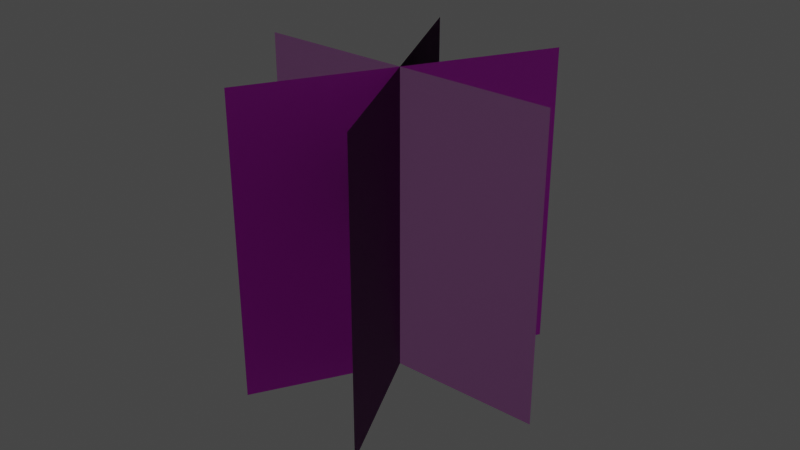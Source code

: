 # Source: leaves_prototype.blend  (saved by Blender 2.83.19; exported with 4.5.12 LTS)
import bpy
from mathutils import Matrix  # noqa: F401  (used for matrix-valued properties, if any)

bpy.ops.wm.read_factory_settings(use_empty=True)
scene = bpy.context.scene
scene.name = 'Scene'

# ---- collections
col_collection = bpy.data.collections.new('Collection'); scene.collection.children.link(col_collection)

# ---- images (referenced by path relative to the original .blend; pixels are not part of the script)
import os
ASSET_DIR = os.environ.get("B2B_ASSET_DIR", "")  # directory of the original .blend (textures are referenced by path, not embedded)
HERE = os.path.dirname(os.path.abspath(__file__))  # packed textures are extracted next to this script under _unpacked/

def load_image(name, relpath, width, height, colorspace="sRGB"):
    """Load a texture the original file referenced (path relative to the .blend, or extracted next to this script)."""
    p = next((c for c in (os.path.join(HERE, relpath), os.path.join(ASSET_DIR, relpath)) if relpath and os.path.exists(c)), "")
    if p:
        img = bpy.data.images.load(p, check_existing=True)
        img.name = name
    else:  # same state as the original file: an image datablock whose file is absent (Cycles renders it pink)
        img = bpy.data.images.new(name, width, height)
        img.source = "FILE"
        img.filepath = "//" + (relpath or name)
    img.colorspace_settings.name = colorspace
    return img
img_leaves_texture_001 = load_image('leaves_texture.001', 'leaves_prototype_texture.png', 1024, 1024, 'sRGB')
img_leaves_texture = load_image('leaves_texture', 'leaves_prototype_texture.png', 1024, 1024, 'sRGB')
img_leaves_texture_002 = load_image('leaves_texture.002', 'leaves_prototype_texture.png', 1024, 1024, 'sRGB')

# ---- materials (node trees are filled in below, after node groups)
mat_material_002 = bpy.data.materials.new('Material.002')
mat_material_002.use_transparent_shadow = False
mat_material_001 = bpy.data.materials.new('Material.001')
mat_material_001.use_transparent_shadow = False
mat_material_003 = bpy.data.materials.new('Material.003')
mat_material_003.use_transparent_shadow = False

# ---- material node trees
mat_material_002.use_nodes = True; mat_material_002.node_tree.nodes.clear()
_N = mat_material_002.node_tree.nodes; _L = mat_material_002.node_tree.links
n0 = _N.new('ShaderNodeBsdfPrincipled'); n0.name = 'Principled BSDF'; n0.location = (10, 300)
n0.distribution = 'GGX'
n0.subsurface_method = 'BURLEY'
n0.inputs[3].default_value = 1.45
n0.inputs[27].default_value = (0.0, 0.0, 0.0, 1.0)
n0.inputs[28].default_value = 1.0
n1 = _N.new('ShaderNodeOutputMaterial'); n1.name = 'Material Output'; n1.location = (300, 300)
n2 = _N.new('ShaderNodeTexImage'); n2.name = 'Image Texture'; n2.location = (-280, 275)
n2.image = img_leaves_texture_001
_L.new(n0.outputs[0], n1.inputs[0])
_L.new(n2.outputs[0], n0.inputs[0])
n1.is_active_output = True
mat_material_001.use_nodes = True; mat_material_001.node_tree.nodes.clear()
_N = mat_material_001.node_tree.nodes; _L = mat_material_001.node_tree.links
n0 = _N.new('ShaderNodeBsdfPrincipled'); n0.name = 'Principled BSDF'; n0.location = (10, 300)
n0.distribution = 'GGX'
n0.subsurface_method = 'BURLEY'
n0.inputs[3].default_value = 1.45
n0.inputs[27].default_value = (0.0, 0.0, 0.0, 1.0)
n0.inputs[28].default_value = 1.0
n1 = _N.new('ShaderNodeOutputMaterial'); n1.name = 'Material Output'; n1.location = (300, 300)
n2 = _N.new('ShaderNodeTexImage'); n2.name = 'Image Texture'; n2.location = (-280, 275)
n2.image = img_leaves_texture
_L.new(n0.outputs[0], n1.inputs[0])
_L.new(n2.outputs[0], n0.inputs[0])
n1.is_active_output = True
mat_material_003.use_nodes = True; mat_material_003.node_tree.nodes.clear()
_N = mat_material_003.node_tree.nodes; _L = mat_material_003.node_tree.links
n0 = _N.new('ShaderNodeBsdfPrincipled'); n0.name = 'Principled BSDF'; n0.location = (10, 300)
n0.distribution = 'GGX'
n0.subsurface_method = 'BURLEY'
n0.inputs[3].default_value = 1.45
n0.inputs[27].default_value = (0.0, 0.0, 0.0, 1.0)
n0.inputs[28].default_value = 1.0
n1 = _N.new('ShaderNodeOutputMaterial'); n1.name = 'Material Output'; n1.location = (300, 300)
n2 = _N.new('ShaderNodeTexImage'); n2.name = 'Image Texture'; n2.location = (-280, 275)
n2.image = img_leaves_texture_002
_L.new(n0.outputs[0], n1.inputs[0])
_L.new(n2.outputs[0], n0.inputs[0])
n1.is_active_output = True

# ---- world
world_world = bpy.data.worlds.new('World'); scene.world = world_world
world_world.use_nodes = True; world_world.node_tree.nodes.clear()
_N = world_world.node_tree.nodes; _L = world_world.node_tree.links
n0 = _N.new('ShaderNodeOutputWorld'); n0.name = 'World Output'; n0.location = (300, 300)
n1 = _N.new('ShaderNodeBackground'); n1.name = 'Background'; n1.location = (10, 300)
n1.inputs[0].default_value = (0.05088, 0.05088, 0.05088, 1.0)
_L.new(n1.outputs[0], n0.inputs[0])
n0.is_active_output = True
world_world.color = (0.05088, 0.05088, 0.05088)
world_world.use_sun_shadow = False
world_world.sun_shadow_jitter_overblur = 0.0

# ---- meshes
me_plane_001 = bpy.data.meshes.new('Plane.001')
me_plane_001.from_pydata([(-1.0, 0.0, -1.0), (1.0, 0.0, -1.0), (-1.0, 0.0, 1.0), (1.0, 0.0, 1.0), (-0.5, 0.866, -1.0), (0.5, -0.866, -1.0), (-0.5, 0.866, 1.0), (0.5, -0.866, 1.0), (0.5736, 0.8192, -1.0), (-0.5736, -0.8192, -1.0), (0.5736, 0.8192, 1.0), (-0.5736, -0.8192, 1.0)], [], [(0, 3, 2), (0, 1, 3), (4, 7, 6), (4, 5, 7), (8, 11, 10), (8, 9, 11)])
me_plane_001.polygons.foreach_set('material_index', [0, 0, 1, 1, 2, 2])
_uv = me_plane_001.uv_layers.new(name='UVMap')
_uv.uv.foreach_set('vector', [0.0, 0.0, 1.0, 1.0, 0.0, 1.0, 0.0, 0.0, 1.0, 0.0, 1.0, 1.0, 0.0, 0.0, 1.0, 1.0, 0.0, 1.0, 0.0, 0.0, 1.0, 0.0, 1.0, 1.0, 0.0, 0.0, 1.0, 1.0, 0.0, 1.0, 0.0, 0.0, 1.0, 0.0, 1.0, 1.0])
me_plane_001.materials.append(mat_material_002)
me_plane_001.materials.append(mat_material_001)
me_plane_001.materials.append(mat_material_003)
me_plane_001.use_remesh_fix_poles = True
me_plane_001.use_remesh_preserve_attributes = False
me_plane_001.use_mirror_vertex_groups = False
me_plane_001.update()
me_plane_001.normals_split_custom_set([tuple(v) for v in zip(*[iter([0.8945, 4.371e-08, 0.4472, 0.8944, 4.371e-08, 0.4472, 0.8944, 4.371e-08, 0.4472, 0.8944, 4.371e-08, 0.4472, 0.8944, 4.371e-08, 0.4473, 0.8944, 4.371e-08, 0.4472, 0.8944, -2.563e-05, 0.4472, 0.8944, -1.824e-05, 0.4472, 0.8944, -3.49e-05, 0.4472, 0.8944, -8.374e-06, 0.4473, 0.8944, -1.63e-05, 0.4472, 0.8944, -1.588e-05, 0.4472, 0.8944, 6.577e-05, 0.4472, 0.8944, 5.409e-05, 0.4472, 0.8944, 2.563e-05, 0.4473, 0.8944, 6.336e-05, 0.4472, 0.8944, 4.315e-05, 0.4472, 0.8944, 5.636e-05, 0.4472])] * 3)])

# ---- objects
ob_plane_001 = bpy.data.objects.new('Plane.001', me_plane_001)

# ---- transforms, parenting, visibility, modifiers, constraints
ob_plane_001.location = (0.0, 0.0, 0.0)
ob_plane_001.rotation_euler = (0.0, -0.0, 1.047)
ob_plane_001.lineart.crease_threshold = 0.0

# ---- collection membership
col_collection.objects.link(ob_plane_001)

# ---- scene / render settings (as saved in the file)
scene.frame_start = 1; scene.frame_end = 250; scene.frame_set(1)
scene.render.engine = 'BLENDER_EEVEE_NEXT'
scene.cycles.use_denoising = False
scene.cycles.samples = 128
scene.cycles.sampling_pattern = 'TABULATED_SOBOL'
scene.cycles.use_adaptive_sampling = False
scene.cycles.use_light_tree = False
scene.view_settings.view_transform = 'Filmic'
bpy.context.view_layer.update()

# ---- added for rendering (the .blend has no active camera and no usable light): camera, sun
cam_auto = bpy.data.cameras.new('AutoCamera')
cam_auto.lens = 50.0
cam_auto.sensor_width = 36.0
cam_auto.clip_end = 1000.0
ob_auto_camera = bpy.data.objects.new('AutoCamera', cam_auto)
scene.collection.objects.link(ob_auto_camera)
ob_auto_camera.location = (3.8148, -4.57776, 3.05184)
ob_auto_camera.rotation_euler = (1.09748, -7.21219e-08, 0.694738)
scene.camera = ob_auto_camera
light_auto_sun = bpy.data.lights.new('AutoSun', 'SUN')
light_auto_sun.energy = 3.0
light_auto_sun.angle = 0.0523599
ob_auto_sun = bpy.data.objects.new('AutoSun', light_auto_sun)
scene.collection.objects.link(ob_auto_sun)
ob_auto_sun.rotation_euler = (0.872665, 0.174533, 0.523599)
bpy.context.view_layer.update()
